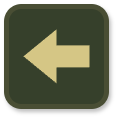

The diagram above was exported from draw.io. Its source (the exported page's mxGraphModel, read from the mxfile embedded in the PNG):
<mxGraphModel dx="3142" dy="944" grid="1" gridSize="10" guides="1" tooltips="1" connect="1" arrows="1" fold="1" page="1" pageScale="1" pageWidth="827" pageHeight="1169" math="0" shadow="0">
  <root>
    <mxCell id="0" />
    <mxCell id="1" parent="0" />
    <mxCell id="2" connectable="0" parent="1" style="group;flipH=0;legacyAnchorPoints=0;" value="" vertex="1">
      <mxGeometry height="100" width="100" x="-1340" y="3380" as="geometry" />
    </mxCell>
    <mxCell id="3" parent="2" style="rounded=1;whiteSpace=wrap;html=1;fillColor=#36402B;shadow=1;strokeColor=#494E34;glass=0;movable=1;resizable=1;rotatable=1;deletable=1;editable=1;locked=0;connectable=1;strokeWidth=5;" value="" vertex="1">
      <mxGeometry height="100" width="100" as="geometry" />
    </mxCell>
    <mxCell id="4" edge="1" parent="2" style="shape=flexArrow;endArrow=classic;html=1;rounded=0;startSize=6;endSize=8;endWidth=23;width=14;fillColor=#D5C685;strokeColor=none;movable=1;resizable=1;rotatable=1;deletable=1;editable=1;locked=0;connectable=1;strokeWidth=9;" value="">
      <mxGeometry height="50" relative="1" width="50" as="geometry">
        <mxPoint x="87.5" y="49.84999999999991" as="sourcePoint" />
        <mxPoint x="12.5" y="49.84999999999991" as="targetPoint" />
      </mxGeometry>
    </mxCell>
  </root>
</mxGraphModel>